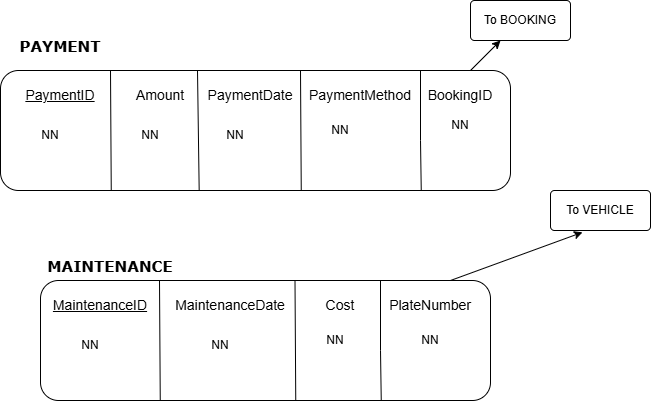

The diagram above was exported from draw.io. Its source (the exported page's mxGraphModel, read from the mxfile embedded in the PNG):
<mxGraphModel dx="1030" dy="562" grid="1" gridSize="10" guides="1" tooltips="1" connect="1" arrows="1" fold="1" page="1" pageScale="1" pageWidth="850" pageHeight="1100" math="0" shadow="0">
  <root>
    <mxCell id="0" />
    <mxCell id="1" parent="0" />
    <mxCell id="NVf4I8Fac51DefXsTDoP-1" parent="1" style="rounded=1;whiteSpace=wrap;html=1;roundedPerimeter=1;" value="" vertex="1">
      <mxGeometry height="120" width="510" x="120" y="80" as="geometry" />
    </mxCell>
    <mxCell id="NVf4I8Fac51DefXsTDoP-2" edge="1" parent="1" style="endArrow=none;html=1;rounded=0;defaultLabelBackgroundColor=page;exitX=0.36;exitY=0.018;exitDx=0;exitDy=0;entryX=0.36;entryY=0.998;entryDx=0;entryDy=0;" value="">
      <mxGeometry relative="1" as="geometry">
        <mxPoint x="316.9978423236514" y="80" as="sourcePoint" />
        <mxPoint x="318.6775903614455" y="199.99999999999977" as="targetPoint" />
      </mxGeometry>
    </mxCell>
    <mxCell id="NVf4I8Fac51DefXsTDoP-3" edge="1" parent="1" source="NVf4I8Fac51DefXsTDoP-1" style="endArrow=none;html=1;rounded=0;defaultLabelBackgroundColor=page;entryX=0.507;entryY=0.667;entryDx=0;entryDy=0;" value="">
      <mxGeometry relative="1" as="geometry">
        <mxPoint x="220" y="200" as="sourcePoint" />
        <mxPoint x="379.0419161676648" y="200" as="targetPoint" />
      </mxGeometry>
    </mxCell>
    <mxCell id="NVf4I8Fac51DefXsTDoP-4" edge="1" parent="1" style="endArrow=none;html=1;rounded=0;defaultLabelBackgroundColor=page;entryX=0.313;entryY=0.083;entryDx=0;entryDy=0;exitX=0.263;exitY=1.032;exitDx=0;exitDy=0;" value="">
      <mxGeometry relative="1" as="geometry">
        <mxPoint x="420.75037593984973" y="200" as="sourcePoint" />
        <mxPoint x="419.99748201438854" y="80" as="targetPoint" />
      </mxGeometry>
    </mxCell>
    <mxCell id="NVf4I8Fac51DefXsTDoP-5" parent="1" style="text;html=1;whiteSpace=wrap;strokeColor=none;fillColor=none;align=center;verticalAlign=middle;rounded=0;fontSize=14;fontStyle=4" value="PaymentID" vertex="1">
      <mxGeometry height="30" width="60" x="150" y="90" as="geometry" />
    </mxCell>
    <mxCell id="NVf4I8Fac51DefXsTDoP-6" parent="1" style="text;html=1;whiteSpace=wrap;strokeColor=none;fillColor=none;align=center;verticalAlign=middle;rounded=0;" value="NN" vertex="1">
      <mxGeometry height="30" width="40" x="150" y="130" as="geometry" />
    </mxCell>
    <mxCell id="NVf4I8Fac51DefXsTDoP-7" parent="1" style="text;html=1;whiteSpace=wrap;strokeColor=none;fillColor=none;align=center;verticalAlign=middle;rounded=0;fontSize=14;" value="PaymentMethod" vertex="1">
      <mxGeometry height="30" width="60" x="450" y="90" as="geometry" />
    </mxCell>
    <mxCell id="NVf4I8Fac51DefXsTDoP-8" parent="1" style="text;html=1;whiteSpace=wrap;strokeColor=none;fillColor=none;align=center;verticalAlign=middle;rounded=0;" value="NN" vertex="1">
      <mxGeometry height="30" width="60" x="325" y="130" as="geometry" />
    </mxCell>
    <mxCell id="NVf4I8Fac51DefXsTDoP-9" parent="1" style="text;html=1;whiteSpace=wrap;strokeColor=none;fillColor=none;align=center;verticalAlign=middle;rounded=0;fontSize=14;" value="PaymentDate" vertex="1">
      <mxGeometry height="30" width="60" x="340" y="90" as="geometry" />
    </mxCell>
    <mxCell id="NVf4I8Fac51DefXsTDoP-10" parent="1" style="text;html=1;whiteSpace=wrap;strokeColor=none;fillColor=none;align=center;verticalAlign=middle;rounded=0;" value="NN" vertex="1">
      <mxGeometry height="30" width="60" x="430" y="125" as="geometry" />
    </mxCell>
    <mxCell id="NVf4I8Fac51DefXsTDoP-11" edge="1" parent="1" style="endArrow=none;html=1;rounded=0;defaultLabelBackgroundColor=page;entryX=0.313;entryY=0.083;entryDx=0;entryDy=0;exitX=0.263;exitY=1.032;exitDx=0;exitDy=0;" value="">
      <mxGeometry relative="1" as="geometry">
        <mxPoint x="230.7528939254612" y="200" as="sourcePoint" />
        <mxPoint x="230" y="80" as="targetPoint" />
      </mxGeometry>
    </mxCell>
    <mxCell id="NVf4I8Fac51DefXsTDoP-12" parent="1" style="text;html=1;whiteSpace=wrap;strokeColor=none;fillColor=none;align=center;verticalAlign=middle;rounded=0;fontSize=14;" value="Amount" vertex="1">
      <mxGeometry height="30" width="60" x="250" y="90" as="geometry" />
    </mxCell>
    <mxCell id="NVf4I8Fac51DefXsTDoP-13" parent="1" style="text;html=1;whiteSpace=wrap;strokeColor=none;fillColor=none;align=center;verticalAlign=middle;rounded=0;" value="NN" vertex="1">
      <mxGeometry height="30" width="60" x="240" y="130" as="geometry" />
    </mxCell>
    <mxCell id="NVf4I8Fac51DefXsTDoP-15" edge="1" parent="1" style="endArrow=none;html=1;rounded=0;defaultLabelBackgroundColor=page;entryX=0.313;entryY=0.083;entryDx=0;entryDy=0;exitX=0.263;exitY=1.032;exitDx=0;exitDy=0;" value="">
      <mxGeometry relative="1" as="geometry">
        <Array as="points">
          <mxPoint x="540" y="150" />
        </Array>
        <mxPoint x="540.7528939254612" y="200" as="sourcePoint" />
        <mxPoint x="540" y="80" as="targetPoint" />
      </mxGeometry>
    </mxCell>
    <mxCell id="NVf4I8Fac51DefXsTDoP-19" parent="1" style="text;html=1;whiteSpace=wrap;strokeColor=none;fillColor=none;align=center;verticalAlign=middle;rounded=0;" value="NN" vertex="1">
      <mxGeometry height="30" width="60" x="550" y="120" as="geometry" />
    </mxCell>
    <mxCell id="NVf4I8Fac51DefXsTDoP-21" parent="1" style="text;html=1;whiteSpace=wrap;strokeColor=none;fillColor=none;align=center;verticalAlign=middle;rounded=0;fontSize=14;" value="BookingID" vertex="1">
      <mxGeometry height="30" width="60" x="550" y="90" as="geometry" />
    </mxCell>
    <mxCell id="ou89Qr4ClUthC4uvxMVM-1" parent="1" style="text;html=1;whiteSpace=wrap;strokeColor=none;fillColor=none;align=center;verticalAlign=middle;rounded=0;fontStyle=1;fontFamily=Verdana;fontSize=15;" value="PAYMENT" vertex="1">
      <mxGeometry height="30" width="60" x="150" y="40" as="geometry" />
    </mxCell>
    <mxCell id="ou89Qr4ClUthC4uvxMVM-2" edge="1" parent="1" style="endArrow=classic;html=1;rounded=0;defaultLabelBackgroundColor=page;" target="ou89Qr4ClUthC4uvxMVM-3" value="">
      <mxGeometry height="50" relative="1" width="50" as="geometry">
        <mxPoint x="590" y="80" as="sourcePoint" />
        <mxPoint x="640" y="30" as="targetPoint" />
      </mxGeometry>
    </mxCell>
    <mxCell id="ou89Qr4ClUthC4uvxMVM-3" parent="1" style="rounded=1;arcSize=10;whiteSpace=wrap;html=1;align=center;" value="To BOOKING" vertex="1">
      <mxGeometry height="40" width="100" x="590" y="10" as="geometry" />
    </mxCell>
    <mxCell id="ou89Qr4ClUthC4uvxMVM-20" parent="1" style="rounded=1;whiteSpace=wrap;html=1;roundedPerimeter=1;" value="" vertex="1">
      <mxGeometry height="120" width="450" x="160" y="290" as="geometry" />
    </mxCell>
    <mxCell id="ou89Qr4ClUthC4uvxMVM-22" edge="1" parent="1" source="ou89Qr4ClUthC4uvxMVM-20" style="endArrow=none;html=1;rounded=0;defaultLabelBackgroundColor=page;entryX=0.507;entryY=0.667;entryDx=0;entryDy=0;" value="">
      <mxGeometry relative="1" as="geometry">
        <mxPoint x="260" y="410" as="sourcePoint" />
        <mxPoint x="419.0419161676648" y="410" as="targetPoint" />
      </mxGeometry>
    </mxCell>
    <mxCell id="ou89Qr4ClUthC4uvxMVM-23" edge="1" parent="1" style="endArrow=none;html=1;rounded=0;defaultLabelBackgroundColor=page;entryX=0.313;entryY=0.083;entryDx=0;entryDy=0;exitX=0.263;exitY=1.032;exitDx=0;exitDy=0;" value="">
      <mxGeometry relative="1" as="geometry">
        <mxPoint x="415.25037593984973" y="410" as="sourcePoint" />
        <mxPoint x="414.49748201438854" y="290" as="targetPoint" />
      </mxGeometry>
    </mxCell>
    <mxCell id="ou89Qr4ClUthC4uvxMVM-24" parent="1" style="text;html=1;whiteSpace=wrap;strokeColor=none;fillColor=none;align=center;verticalAlign=middle;rounded=0;fontSize=14;fontStyle=4" value="MaintenanceID" vertex="1">
      <mxGeometry height="30" width="60" x="190" y="300" as="geometry" />
    </mxCell>
    <mxCell id="ou89Qr4ClUthC4uvxMVM-25" parent="1" style="text;html=1;whiteSpace=wrap;strokeColor=none;fillColor=none;align=center;verticalAlign=middle;rounded=0;" value="NN" vertex="1">
      <mxGeometry height="30" width="40" x="190" y="340" as="geometry" />
    </mxCell>
    <mxCell id="ou89Qr4ClUthC4uvxMVM-26" parent="1" style="text;html=1;whiteSpace=wrap;strokeColor=none;fillColor=none;align=center;verticalAlign=middle;rounded=0;fontSize=14;" value="Cost" vertex="1">
      <mxGeometry height="30" width="60" x="430" y="300" as="geometry" />
    </mxCell>
    <mxCell id="ou89Qr4ClUthC4uvxMVM-29" parent="1" style="text;html=1;whiteSpace=wrap;strokeColor=none;fillColor=none;align=center;verticalAlign=middle;rounded=0;" value="NN" vertex="1">
      <mxGeometry height="30" width="60" x="425" y="335" as="geometry" />
    </mxCell>
    <mxCell id="ou89Qr4ClUthC4uvxMVM-30" edge="1" parent="1" style="endArrow=none;html=1;rounded=0;defaultLabelBackgroundColor=page;entryX=0.313;entryY=0.083;entryDx=0;entryDy=0;exitX=0.263;exitY=1.032;exitDx=0;exitDy=0;" value="">
      <mxGeometry relative="1" as="geometry">
        <mxPoint x="279.7528939254612" y="410" as="sourcePoint" />
        <mxPoint x="279" y="290" as="targetPoint" />
      </mxGeometry>
    </mxCell>
    <mxCell id="ou89Qr4ClUthC4uvxMVM-31" parent="1" style="text;html=1;whiteSpace=wrap;strokeColor=none;fillColor=none;align=center;verticalAlign=middle;rounded=0;fontSize=14;fontStyle=0" value="&lt;span style=&quot;&quot;&gt;MaintenanceDate&lt;/span&gt;" vertex="1">
      <mxGeometry height="30" width="60" x="320" y="300" as="geometry" />
    </mxCell>
    <mxCell id="ou89Qr4ClUthC4uvxMVM-32" parent="1" style="text;html=1;whiteSpace=wrap;strokeColor=none;fillColor=none;align=center;verticalAlign=middle;rounded=0;" value="NN" vertex="1">
      <mxGeometry height="30" width="60" x="310" y="340" as="geometry" />
    </mxCell>
    <mxCell id="ou89Qr4ClUthC4uvxMVM-33" edge="1" parent="1" style="endArrow=none;html=1;rounded=0;defaultLabelBackgroundColor=page;entryX=0.313;entryY=0.083;entryDx=0;entryDy=0;exitX=0.263;exitY=1.032;exitDx=0;exitDy=0;" value="">
      <mxGeometry relative="1" as="geometry">
        <Array as="points">
          <mxPoint x="500" y="360" />
        </Array>
        <mxPoint x="500.7528939254612" y="410" as="sourcePoint" />
        <mxPoint x="500" y="290" as="targetPoint" />
      </mxGeometry>
    </mxCell>
    <mxCell id="ou89Qr4ClUthC4uvxMVM-34" parent="1" style="text;html=1;whiteSpace=wrap;strokeColor=none;fillColor=none;align=center;verticalAlign=middle;rounded=0;" value="NN" vertex="1">
      <mxGeometry height="30" width="60" x="520" y="335" as="geometry" />
    </mxCell>
    <mxCell id="ou89Qr4ClUthC4uvxMVM-35" parent="1" style="text;html=1;whiteSpace=wrap;strokeColor=none;fillColor=none;align=center;verticalAlign=middle;rounded=0;fontSize=14;" value="PlateNumber" vertex="1">
      <mxGeometry height="30" width="60" x="520" y="300" as="geometry" />
    </mxCell>
    <mxCell id="ou89Qr4ClUthC4uvxMVM-37" parent="1" style="text;html=1;whiteSpace=wrap;strokeColor=none;fillColor=none;align=center;verticalAlign=middle;rounded=0;fontStyle=1;fontFamily=Verdana;fontSize=15;" value="MAINTENANCE" vertex="1">
      <mxGeometry height="30" width="60" x="200" y="260" as="geometry" />
    </mxCell>
    <mxCell id="ou89Qr4ClUthC4uvxMVM-38" edge="1" parent="1" style="endArrow=classic;html=1;rounded=0;defaultLabelBackgroundColor=page;entryX=0.32;entryY=1.045;entryDx=0;entryDy=0;entryPerimeter=0;" target="ou89Qr4ClUthC4uvxMVM-39" value="">
      <mxGeometry height="50" relative="1" width="50" as="geometry">
        <mxPoint x="570" y="290" as="sourcePoint" />
        <mxPoint x="660" y="240" as="targetPoint" />
      </mxGeometry>
    </mxCell>
    <mxCell id="ou89Qr4ClUthC4uvxMVM-39" parent="1" style="rounded=1;arcSize=10;whiteSpace=wrap;html=1;align=center;" value="To VEHICLE" vertex="1">
      <mxGeometry height="40" width="100" x="670" y="200" as="geometry" />
    </mxCell>
  </root>
</mxGraphModel>